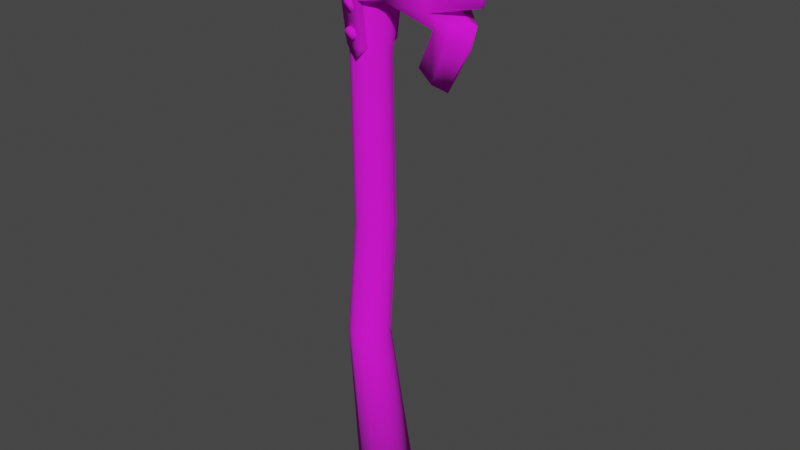 # Source: SK_Wp_Skeleton_Brute_v2a_Axe.blend  (saved by Blender 3.1.7; exported with 4.5.12 LTS)
import bpy
from mathutils import Matrix  # noqa: F401  (used for matrix-valued properties, if any)

bpy.ops.wm.read_factory_settings(use_empty=True)
scene = bpy.context.scene
scene.name = 'Scene'

# ---- collections
col_collection = bpy.data.collections.new('Collection'); scene.collection.children.link(col_collection)
col_mesh = bpy.data.collections.new('Mesh'); scene.collection.children.link(col_mesh)
col_rig = bpy.data.collections.new('Rig'); scene.collection.children.link(col_rig)
col_collision = bpy.data.collections.new('Collision'); scene.collection.children.link(col_collision)
col_extras = bpy.data.collections.new('Extras'); scene.collection.children.link(col_extras)

# ---- images (referenced by path relative to the original .blend; pixels are not part of the script)
import os
ASSET_DIR = os.environ.get("B2B_ASSET_DIR", "")  # directory of the original .blend (textures are referenced by path, not embedded)
HERE = os.path.dirname(os.path.abspath(__file__))  # packed textures are extracted next to this script under _unpacked/

def load_image(name, relpath, width, height, colorspace="sRGB"):
    """Load a texture the original file referenced (path relative to the .blend, or extracted next to this script)."""
    p = next((c for c in (os.path.join(HERE, relpath), os.path.join(ASSET_DIR, relpath)) if relpath and os.path.exists(c)), "")
    if p:
        img = bpy.data.images.load(p, check_existing=True)
        img.name = name
    else:  # same state as the original file: an image datablock whose file is absent (Cycles renders it pink)
        img = bpy.data.images.new(name, width, height)
        img.source = "FILE"
        img.filepath = "//" + (relpath or name)
    img.colorspace_settings.name = colorspace
    return img
img_t_wp_skeleton_brute_v2a_axe_tga = load_image('T_Wp_Skeleton_Brute_v2a_Axe.tga', 'T_Wp_Skeleton_Brute_v2a_Axe.tga', 1024, 1024, 'sRGB')

# ---- materials (node trees are filled in below, after node groups)
mat_textuz = bpy.data.materials.new('textuz')
mat_textuz.use_transparent_shadow = False

# ---- material node trees
mat_textuz.use_nodes = True; mat_textuz.node_tree.nodes.clear()
_N = mat_textuz.node_tree.nodes; _L = mat_textuz.node_tree.links
n0 = _N.new('ShaderNodeBsdfPrincipled'); n0.name = 'Principled BSDF'; n0.location = (10, 300)
n0.distribution = 'GGX'
n0.subsurface_method = 'RANDOM_WALK_SKIN'
n0.inputs[2].default_value = 1.0
n0.inputs[3].default_value = 1.45
n0.inputs[27].default_value = (0.0, 0.0, 0.0, 1.0)
n0.inputs[28].default_value = 1.0
n1 = _N.new('ShaderNodeOutputMaterial'); n1.name = 'Material Output'; n1.location = (300, 300)
n2 = _N.new('ShaderNodeTexImage'); n2.name = 'Image Texture'; n2.location = (-280, 280)
n2.image = img_t_wp_skeleton_brute_v2a_axe_tga
_L.new(n0.outputs[0], n1.inputs[0])
_L.new(n2.outputs[0], n0.inputs[0])
n1.is_active_output = True

# ---- world
world_world = bpy.data.worlds.new('World'); scene.world = world_world
world_world.use_nodes = True; world_world.node_tree.nodes.clear()
_N = world_world.node_tree.nodes; _L = world_world.node_tree.links
n0 = _N.new('ShaderNodeOutputWorld'); n0.name = 'World Output'; n0.location = (300, 300)
n1 = _N.new('ShaderNodeBackground'); n1.name = 'Background'; n1.location = (10, 300)
n1.inputs[0].default_value = (0.05088, 0.05088, 0.05088, 1.0)
_L.new(n1.outputs[0], n0.inputs[0])
n0.is_active_output = True
world_world.color = (0.05088, 0.05088, 0.05088)
world_world.use_sun_shadow = False
world_world.sun_shadow_jitter_overblur = 0.0

# ---- meshes
me_cylinder_004 = bpy.data.meshes.new('Cylinder.004')
me_cylinder_004.from_pydata([(0.03321, 0.08491, -0.2557), (-0.03321, 0.06253, 0.2557), (0.07912, 0.07143, -0.2557), (0.0006014, 0.05261, 0.2557), (0.1104, 0.03527, -0.2557), (0.02368, 0.02598, 0.2557), (0.1173, -0.01208, -0.2557), (0.02869, -0.0089, 0.2557), (0.09738, -0.05561, -0.2557), (0.01405, -0.04095, 0.2557), (0.05713, -0.08147, -0.2557), (-0.01559, -0.06, 0.2557), (0.009284, -0.08147, -0.2557), (-0.05083, -0.06, 0.2557), (-0.03097, -0.05561, -0.2557), (-0.08047, -0.04095, 0.2557), (-0.05084, -0.01208, -0.2557), (-0.09511, -0.0089, 0.2557), (-0.04403, 0.03527, -0.2557), (-0.09009, 0.02598, 0.2557), (-0.0127, 0.07143, -0.2557), (-0.06702, 0.05261, 0.2557), (-0.004744, 0.05902, 0.6226), (0.02717, 0.04965, 0.6228), (0.04895, 0.02452, 0.623), (0.05368, -0.0084, 0.623), (0.03986, -0.03865, 0.6229), (0.01188, -0.05663, 0.6227), (-0.02137, -0.05663, 0.6224), (-0.04935, -0.03865, 0.6222), (-0.06317, -0.0084, 0.6221), (-0.05843, 0.02452, 0.6222), (-0.03665, 0.04965, 0.6223), (-0.01427, 0.05737, 1.11), (0.0167, 0.04826, 1.108), (0.03784, 0.02383, 1.107), (0.04243, -0.008164, 1.107), (0.02902, -0.03757, 1.108), (0.001866, -0.05504, 1.109), (-0.03041, -0.05504, 1.111), (-0.05757, -0.03757, 1.112), (-0.07098, -0.008164, 1.113), (-0.06638, 0.02383, 1.113), (-0.04524, 0.04826, 1.112), (0.001074, 0.09163, 1.443), (0.05058, 0.07708, 1.443), (0.08438, 0.03806, 1.439), (0.09172, -0.01304, 1.438), (0.07028, -0.06001, 1.439), (0.02687, -0.08792, 1.443), (-0.02473, -0.08792, 1.443), (-0.06813, -0.06001, 1.439), (-0.08957, -0.01304, 1.437), (-0.08223, 0.03806, 1.439), (-0.04844, 0.07708, 1.443), (0.0009883, 0.1215, 1.521), (0.06664, 0.1022, 1.513), (0.1114, 0.05047, 1.506), (0.1212, -0.01729, 1.5), (0.09276, -0.07957, 1.506), (0.0352, -0.1166, 1.517), (-0.03322, -0.1166, 1.517), (-0.09078, -0.07957, 1.506), (-0.1192, -0.01729, 1.5), (-0.1095, 0.05047, 1.506), (-0.06466, 0.1022, 1.514), (0.09029, -0.07742, 1.499), (0.03428, -0.1134, 1.509), (0.06487, 0.09945, 1.505), (0.1085, 0.04911, 1.499), (-0.1159, -0.01682, 1.493), (-0.1065, 0.04911, 1.498), (-0.03229, -0.1134, 1.509), (0.1179, -0.01682, 1.493), (-0.06288, 0.09945, 1.506), (-0.08829, -0.07742, 1.498), (0.0009978, 0.1182, 1.513), (-0.1951, 2.62e-08, 1.364), (-0.1579, 2.595e-08, 1.359), (-0.1953, 2.227e-08, 1.437), (-0.1655, 2.275e-08, 1.433), (-0.09438, 2.638e-08, 1.35), (-0.09819, 2.281e-08, 1.431), (0.3073, 2.281e-08, 1.431), (0.221, 3.815e-08, 1.08), (0.1609, 3.57e-08, 1.136), (0.1953, 3.174e-08, 1.227), (0.08576, 2.978e-08, 1.272), (0.01506, 3.076e-08, 1.249), (0.01633, 3.576e-08, 1.135), (-0.01036, 3.704e-08, 1.106), (-0.04595, 3.56e-08, 1.139), (-0.05231, 2.971e-08, 1.274), (0.2059, 2.281e-08, 1.431), (0.1045, 2.281e-08, 1.431), (0.003173, 2.281e-08, 1.431), (-0.168, 2.762e-08, 1.324), (0.3535, 2.58e-08, 1.352), (0.3548, 2.212e-08, 1.436), (0.3358, 2.869e-08, 1.286), (0.3205, 3.069e-08, 1.24), (0.2373, 3.884e-08, 1.053), (0.3039, 3.339e-08, 1.178), (0.2648, 2.927e-08, 1.272), (-0.16, -0.03307, 1.361), (-0.166, -0.03153, 1.433), (-0.09438, -0.0564, 1.35), (-0.09819, -0.06432, 1.431), (0.2899, -0.05255, 1.35), (0.2885, -0.05165, 1.431), (0.003173, -0.101, 1.431), (0.2078, -0.0787, 1.35), (0.2738, -0.05285, 1.293), (0.2315, -0.08081, 1.273), (0.2777, -0.0449, 1.245), (0.2696, -0.04713, 1.204), (0.217, -0.04197, 1.082), (0.08576, -0.0659, 1.272), (0.01752, -0.08717, 1.267), (0.01633, -0.06772, 1.135), (-0.01036, -0.06772, 1.106), (-0.04595, -0.05904, 1.139), (-0.05231, -0.07239, 1.274), (0.2059, -0.06737, 1.431), (0.1045, -0.0704, 1.431), (0.00635, -0.09296, 1.35), (0.1071, -0.087, 1.35), (0.1817, -0.04887, 1.12), (0.2265, -0.05123, 1.225), (0.3011, -0.002762, 1.18), (0.2621, -0.004735, 1.273), (0.3313, -0.003097, 1.286), (0.349, -0.003079, 1.352), (0.3501, -0.003027, 1.436), (0.2353, -0.00246, 1.055), (0.3172, -0.002631, 1.241), (0.002671, -0.0455, 1.26), (-0.0039, -0.08319, 1.255), (-0.002165, -0.08223, 1.244), (0.0001624, -0.04264, 1.239), (-0.008713, -0.04041, 1.233), (-0.0194, -0.03854, 1.233), (-0.03315, -0.03799, 1.249), (-0.03841, -0.07717, 1.255), (-0.025, -0.04164, 1.268), (-0.0039, 0.08319, 1.255), (-0.01528, 0.07809, 1.229), (-0.03157, 0.07933, 1.263), (-0.02145, -0.04126, 1.192), (-0.02145, -0.0756, 1.19), (-0.01214, -0.04108, 1.19), (-0.01214, -0.07543, 1.187), (-0.005794, -0.04062, 1.182), (-0.008442, -0.03945, 1.164), (-0.008442, -0.0738, 1.162), (-0.0166, -0.03912, 1.159), (-0.0166, -0.07346, 1.156), (-0.02629, -0.03912, 1.159), (-0.03445, -0.03945, 1.164), (-0.03848, -0.07436, 1.17), (-0.0371, -0.04062, 1.182), (-0.0371, -0.07496, 1.18), (-0.01214, 0.07543, 1.187), (-0.02629, 0.07346, 1.156), (-0.03445, 0.03945, 1.164), (-0.03848, 0.04001, 1.173), (-0.03848, 0.07436, 1.17), (-0.0371, 0.04062, 1.182), (-0.03075, 0.07543, 1.187), (-0.16, 0.03307, 1.361), (-0.166, 0.03153, 1.433), (-0.09438, 0.0564, 1.35), (-0.09819, 0.06432, 1.431), (0.2899, 0.05255, 1.35), (0.2885, 0.05165, 1.431), (0.003173, 0.101, 1.431), (0.2078, 0.0787, 1.35), (0.2738, 0.05285, 1.293), (0.2315, 0.08081, 1.273), (0.2777, 0.0449, 1.245), (0.2696, 0.04713, 1.204), (0.217, 0.04197, 1.082), (0.08576, 0.0659, 1.272), (0.01752, 0.08717, 1.267), (0.01633, 0.06772, 1.135), (-0.01036, 0.06772, 1.106), (-0.04595, 0.05904, 1.139), (-0.05231, 0.07239, 1.274), (0.2059, 0.06737, 1.431), (0.1045, 0.0704, 1.431), (0.00635, 0.09296, 1.35), (0.1071, 0.087, 1.35), (0.1817, 0.04887, 1.12), (0.2265, 0.05123, 1.225), (0.3011, 0.002762, 1.18), (0.2621, 0.004735, 1.273), (0.3313, 0.003097, 1.286), (0.349, 0.003079, 1.352), (0.3501, 0.003027, 1.436), (0.2353, 0.00246, 1.055), (0.3172, 0.002631, 1.241), (-0.01481, 0.04378, 1.271), (-0.02138, 0.08146, 1.266), (-0.004491, 0.04522, 1.268), (-0.01106, 0.0829, 1.263), (0.002671, 0.0455, 1.26), (0.004406, 0.04454, 1.249), (-0.002165, 0.08223, 1.244), (0.0001624, 0.04264, 1.239), (-0.006409, 0.08033, 1.235), (-0.008713, 0.04041, 1.233), (-0.0194, 0.03854, 1.233), (-0.02597, 0.07623, 1.229), (-0.02851, 0.03764, 1.239), (-0.03508, 0.07533, 1.235), (-0.03315, 0.03799, 1.249), (-0.03972, 0.07568, 1.244), (-0.03184, 0.03949, 1.26), (-0.03841, 0.07717, 1.255), (-0.025, 0.04164, 1.268), (-0.01481, -0.04378, 1.271), (-0.02138, -0.08146, 1.266), (-0.004491, -0.04522, 1.268), (-0.01106, -0.0829, 1.263), (0.004406, -0.04454, 1.249), (-0.006409, -0.08033, 1.235), (-0.01528, -0.07809, 1.229), (-0.02597, -0.07623, 1.229), (-0.02851, -0.03764, 1.239), (-0.03508, -0.07533, 1.235), (-0.03972, -0.07568, 1.244), (-0.03184, -0.03949, 1.26), (-0.03157, -0.07933, 1.263), (-0.02145, 0.04126, 1.192), (-0.02145, 0.0756, 1.19), (-0.01214, 0.04108, 1.19), (-0.005794, 0.04062, 1.182), (-0.005794, 0.07496, 1.18), (-0.004414, 0.04001, 1.173), (-0.004414, 0.07436, 1.17), (-0.008442, 0.03945, 1.164), (-0.008442, 0.0738, 1.162), (-0.0166, 0.03912, 1.159), (-0.0166, 0.07346, 1.156), (-0.02629, 0.03912, 1.159), (-0.03445, 0.0738, 1.162), (-0.0371, 0.07496, 1.18), (-0.03075, 0.04108, 1.19), (-0.005794, -0.07496, 1.18), (-0.004414, -0.04001, 1.173), (-0.004414, -0.07436, 1.17), (-0.02629, -0.07346, 1.156), (-0.03445, -0.0738, 1.162), (-0.03848, -0.04001, 1.173), (-0.03075, -0.04108, 1.19), (-0.03075, -0.07543, 1.187), (0.1804, 3.65e-08, 1.118)], [], [(0, 1, 3, 2), (2, 3, 5, 4), (4, 5, 7, 6), (6, 7, 9, 8), (8, 9, 11, 10), (10, 11, 13, 12), (12, 13, 15, 14), (14, 15, 17, 16), (16, 17, 19, 18), (15, 13, 28, 29), (18, 19, 21, 20), (20, 21, 1, 0), (0, 2, 4, 6, 8, 10, 12, 14, 16, 18, 20), (27, 26, 37, 38), (13, 11, 27, 28), (11, 9, 26, 27), (9, 7, 25, 26), (3, 1, 22, 23), (7, 5, 24, 25), (1, 21, 32, 22), (5, 3, 23, 24), (21, 19, 31, 32), (19, 17, 30, 31), (17, 15, 29, 30), (43, 42, 53, 54), (24, 23, 34, 35), (31, 30, 41, 42), (28, 27, 38, 39), (25, 24, 35, 36), (32, 31, 42, 43), (29, 28, 39, 40), (26, 25, 36, 37), (22, 32, 43, 33), (23, 22, 33, 34), (30, 29, 40, 41), (67, 66, 59, 60), (40, 39, 50, 51), (37, 36, 47, 48), (33, 43, 54, 44), (34, 33, 44, 45), (41, 40, 51, 52), (38, 37, 48, 49), (35, 34, 45, 46), (42, 41, 52, 53), (39, 38, 49, 50), (36, 35, 46, 47), (56, 55, 65, 64, 63, 62, 61, 60, 59, 58, 57), (69, 68, 56, 57), (71, 70, 63, 64), (72, 67, 60, 61), (73, 69, 57, 58), (74, 71, 64, 65), (75, 72, 61, 62), (66, 73, 58, 59), (76, 74, 65, 55), (68, 76, 55, 56), (70, 75, 62, 63), (52, 51, 75, 70), (45, 44, 76, 68), (44, 54, 74, 76), (48, 47, 73, 66), (51, 50, 72, 75), (54, 53, 71, 74), (47, 46, 69, 73), (50, 49, 67, 72), (53, 52, 70, 71), (46, 45, 68, 69), (49, 48, 66, 67), (77, 104, 105, 79), (105, 104, 106, 107), (123, 111, 108, 109), (107, 106, 125, 110), (110, 125, 126, 124), (124, 126, 111, 123), (112, 108, 111, 113), (117, 126, 125, 118), (106, 122, 118, 125), (128, 113, 117), (117, 113, 111, 126), (118, 122, 121, 119), (120, 119, 121), (104, 77, 96), (132, 131, 99, 97), (133, 132, 97, 98), (135, 129, 102, 100), (129, 134, 101, 102), (130, 103, 99, 131), (130, 135, 100, 103), (96, 78, 104), (82, 80, 105, 107), (91, 90, 120, 121), (78, 81, 106, 104), (92, 91, 121, 122), (116, 115, 128, 127), (83, 93, 123, 109), (84, 101, 134, 116), (87, 86, 128, 117), (95, 82, 107, 110), (81, 92, 122, 106), (93, 94, 124, 123), (88, 87, 117, 118), (98, 83, 109, 133), (94, 95, 110, 124), (80, 79, 105), (89, 88, 118, 119), (90, 89, 119, 120), (127, 128, 86, 85), (85, 256, 127), (113, 128, 115, 114), (113, 114, 135, 130), (113, 130, 131, 112), (115, 116, 134, 129), (114, 115, 129, 135), (109, 108, 132, 133), (108, 112, 131, 132), (222, 223, 137, 136), (136, 137, 138, 224), (224, 138, 225, 139), (139, 225, 226, 140), (140, 226, 227, 141), (141, 227, 229, 228), (228, 229, 230, 142), (142, 230, 143, 231), (223, 221, 232, 143, 230, 229, 227, 226, 225, 138, 137), (231, 143, 232, 144), (144, 232, 221, 220), (220, 222, 136, 224, 139, 140, 141, 228, 142, 231, 144), (203, 205, 145, 204), (205, 206, 207, 145), (208, 210, 146, 209), (210, 211, 212, 146), (204, 145, 207, 209, 146, 212, 214, 216, 218, 147, 202), (217, 219, 147, 218), (219, 201, 202, 147), (148, 149, 151, 150), (150, 151, 248, 152), (152, 248, 250, 249), (249, 250, 154, 153), (153, 154, 156, 155), (155, 156, 251, 157), (157, 251, 252, 158), (158, 252, 159, 253), (253, 159, 161, 160), (151, 149, 255, 161, 159, 252, 251, 156, 154, 250, 248), (160, 161, 255, 254), (254, 255, 149, 148), (148, 150, 152, 249, 153, 155, 157, 158, 253, 160, 254), (233, 235, 162, 234), (235, 236, 237, 162), (242, 244, 163, 243), (244, 164, 245, 163), (164, 165, 166, 245), (165, 167, 246, 166), (162, 237, 239, 241, 243, 163, 245, 166, 246, 168, 234), (167, 247, 168, 246), (247, 233, 234, 168), (233, 247, 167, 165, 164, 244, 242, 240, 238, 236, 235), (77, 79, 170, 169), (170, 172, 171, 169), (188, 174, 173, 176), (172, 175, 190, 171), (175, 189, 191, 190), (189, 188, 176, 191), (177, 178, 176, 173), (182, 183, 190, 191), (171, 190, 183, 187), (193, 182, 178), (182, 191, 176, 178), (183, 184, 186, 187), (185, 186, 184), (169, 96, 77), (197, 97, 99, 196), (198, 98, 97, 197), (200, 100, 102, 194), (194, 102, 101, 199), (195, 196, 99, 103), (195, 103, 100, 200), (96, 169, 78), (82, 172, 170, 80), (91, 186, 185, 90), (78, 169, 171, 81), (92, 187, 186, 91), (181, 192, 193, 180), (83, 174, 188, 93), (84, 181, 199, 101), (87, 182, 193, 86), (95, 175, 172, 82), (81, 171, 187, 92), (93, 188, 189, 94), (88, 183, 182, 87), (98, 198, 174, 83), (94, 189, 175, 95), (80, 170, 79), (89, 184, 183, 88), (90, 185, 184, 89), (192, 85, 86, 193), (85, 192, 256), (178, 179, 180, 193), (178, 195, 200, 179), (178, 177, 196, 195), (180, 194, 199, 181), (179, 200, 194, 180), (174, 198, 197, 173), (173, 197, 196, 177), (201, 203, 204, 202), (206, 208, 209, 207), (211, 213, 214, 212), (213, 215, 216, 214), (215, 217, 218, 216), (201, 219, 217, 215, 213, 211, 210, 208, 206, 205, 203), (220, 221, 223, 222), (236, 238, 239, 237), (238, 240, 241, 239), (240, 242, 243, 241), (127, 256, 84, 116), (256, 192, 181, 84)])
me_cylinder_004.polygons.foreach_set('use_smooth', [True] * 216)
_uv = me_cylinder_004.uv_layers.new(name='UVMap')
_uv.uv.foreach_set('vector', [0.4525, 0.2451, 0.4525, 0.4437, 0.4164, 0.4437, 0.4164, 0.2451, 0.4164, 0.2451, 0.4164, 0.4437, 0.3803, 0.4437, 0.3803, 0.2451, 0.3803, 0.2451, 0.3803, 0.4437, 0.3442, 0.4437, 0.3442, 0.2451, 0.3442, 0.2451, 0.3442, 0.4437, 0.3081, 0.4437, 0.3081, 0.2451, 0.3081, 0.2451, 0.3081, 0.4437, 0.272, 0.4437, 0.272, 0.2451, 0.272, 0.2451, 0.272, 0.4437, 0.2359, 0.4437, 0.2359, 0.2451, 0.2359, 0.2451, 0.2359, 0.4437, 0.1998, 0.4437, 0.1998, 0.2451, 0.1998, 0.2451, 0.1998, 0.4437, 0.1636, 0.4437, 0.1636, 0.2451, 0.1636, 0.2451, 0.1636, 0.4437, 0.1275, 0.4437, 0.1275, 0.2451, 0.1998, 0.4437, 0.2359, 0.4437, 0.2359, 0.4437, 0.1998, 0.4437, 0.1275, 0.2451, 0.1275, 0.4437, 0.09142, 0.4437, 0.09142, 0.2451, 0.09142, 0.2451, 0.09142, 0.4437, 0.05531, 0.4437, 0.05531, 0.2451, 0.3532, 0.2411, 0.4048, 0.226, 0.4399, 0.1854, 0.4476, 0.1322, 0.4253, 0.08336, 0.3801, 0.05432, 0.3264, 0.05432, 0.2812, 0.08336, 0.2589, 0.1322, 0.2665, 0.1854, 0.3017, 0.226, 0.272, 0.4437, 0.3081, 0.4437, 0.3081, 0.4437, 0.272, 0.4437, 0.2359, 0.4437, 0.272, 0.4437, 0.272, 0.4437, 0.2359, 0.4437, 0.272, 0.4437, 0.3081, 0.4437, 0.3081, 0.4437, 0.272, 0.4437, 0.3081, 0.4437, 0.3442, 0.4437, 0.3442, 0.4437, 0.3081, 0.4437, 0.4164, 0.4437, 0.4525, 0.4437, 0.4525, 0.4437, 0.4164, 0.4437, 0.3442, 0.4437, 0.3803, 0.4437, 0.3803, 0.4437, 0.3442, 0.4437, 0.05531, 0.4437, 0.09142, 0.4437, 0.09142, 0.4437, 0.05531, 0.4437, 0.3803, 0.4437, 0.4164, 0.4437, 0.4164, 0.4437, 0.3803, 0.4437, 0.09142, 0.4437, 0.1275, 0.4437, 0.1275, 0.4437, 0.09142, 0.4437, 0.1275, 0.4437, 0.1636, 0.4437, 0.1636, 0.4437, 0.1275, 0.4437, 0.1636, 0.4437, 0.1998, 0.4437, 0.1998, 0.4437, 0.1636, 0.4437, 0.09142, 0.4437, 0.1275, 0.4437, 0.1275, 0.4437, 0.09142, 0.4437, 0.3803, 0.4437, 0.4164, 0.4437, 0.4164, 0.4437, 0.3803, 0.4437, 0.1275, 0.4437, 0.1636, 0.4437, 0.1636, 0.4437, 0.1275, 0.4437, 0.2359, 0.4437, 0.272, 0.4437, 0.272, 0.4437, 0.2359, 0.4437, 0.3442, 0.4437, 0.3803, 0.4437, 0.3803, 0.4437, 0.3442, 0.4437, 0.09142, 0.4437, 0.1275, 0.4437, 0.1275, 0.4437, 0.09142, 0.4437, 0.1998, 0.4437, 0.2359, 0.4437, 0.2359, 0.4437, 0.1998, 0.4437, 0.3081, 0.4437, 0.3442, 0.4437, 0.3442, 0.4437, 0.3081, 0.4437, 0.05531, 0.4437, 0.09142, 0.4437, 0.09142, 0.4437, 0.05531, 0.4437, 0.4164, 0.4437, 0.4525, 0.4437, 0.4525, 0.4437, 0.4164, 0.4437, 0.1636, 0.4437, 0.1998, 0.4437, 0.1998, 0.4437, 0.1636, 0.4437, 0.272, 0.4437, 0.3081, 0.4437, 0.3081, 0.4437, 0.272, 0.4437, 0.1998, 0.4437, 0.2359, 0.4437, 0.2359, 0.4437, 0.1998, 0.4437, 0.3081, 0.4437, 0.3442, 0.4437, 0.3442, 0.4437, 0.3081, 0.4437, 0.05531, 0.4437, 0.09142, 0.4437, 0.09142, 0.4437, 0.05531, 0.4437, 0.4164, 0.4437, 0.4525, 0.4437, 0.4525, 0.4437, 0.4164, 0.4437, 0.1636, 0.4437, 0.1998, 0.4437, 0.1998, 0.4437, 0.1636, 0.4437, 0.272, 0.4437, 0.3081, 0.4437, 0.3081, 0.4437, 0.272, 0.4437, 0.3803, 0.4437, 0.4164, 0.4437, 0.4164, 0.4437, 0.3803, 0.4437, 0.1275, 0.4437, 0.1636, 0.4437, 0.1636, 0.4437, 0.1275, 0.4437, 0.2359, 0.4437, 0.272, 0.4437, 0.272, 0.4437, 0.2359, 0.4437, 0.3442, 0.4437, 0.3803, 0.4437, 0.3803, 0.4437, 0.3442, 0.4437, 0.2062, 0.226, 0.1546, 0.2411, 0.1031, 0.226, 0.0679, 0.1854, 0.06025, 0.1322, 0.08257, 0.08336, 0.1278, 0.05432, 0.1815, 0.05432, 0.2267, 0.08336, 0.249, 0.1322, 0.2413, 0.1854, 0.3803, 0.4437, 0.4164, 0.4437, 0.4164, 0.4437, 0.3803, 0.4437, 0.1275, 0.4437, 0.1636, 0.4437, 0.1636, 0.4437, 0.1275, 0.4437, 0.2359, 0.4437, 0.272, 0.4437, 0.272, 0.4437, 0.2359, 0.4437, 0.3442, 0.4437, 0.3803, 0.4437, 0.3803, 0.4437, 0.3442, 0.4437, 0.09142, 0.4437, 0.1275, 0.4437, 0.1275, 0.4437, 0.09142, 0.4437, 0.1998, 0.4437, 0.2359, 0.4437, 0.2359, 0.4437, 0.1998, 0.4437, 0.3081, 0.4437, 0.3442, 0.4437, 0.3442, 0.4437, 0.3081, 0.4437, 0.05531, 0.4437, 0.09142, 0.4437, 0.09142, 0.4437, 0.05531, 0.4437, 0.4164, 0.4437, 0.4525, 0.4437, 0.4525, 0.4437, 0.4164, 0.4437, 0.1636, 0.4437, 0.1998, 0.4437, 0.1998, 0.4437, 0.1636, 0.4437, 0.1636, 0.4437, 0.1998, 0.4437, 0.1998, 0.4437, 0.1636, 0.4437, 0.4164, 0.4437, 0.4525, 0.4437, 0.4525, 0.4437, 0.4164, 0.4437, 0.05531, 0.4437, 0.09142, 0.4437, 0.09142, 0.4437, 0.05531, 0.4437, 0.3081, 0.4437, 0.3442, 0.4437, 0.3442, 0.4437, 0.3081, 0.4437, 0.1998, 0.4437, 0.2359, 0.4437, 0.2359, 0.4437, 0.1998, 0.4437, 0.09142, 0.4437, 0.1275, 0.4437, 0.1275, 0.4437, 0.09142, 0.4437, 0.3442, 0.4437, 0.3803, 0.4437, 0.3803, 0.4437, 0.3442, 0.4437, 0.2359, 0.4437, 0.272, 0.4437, 0.272, 0.4437, 0.2359, 0.4437, 0.1275, 0.4437, 0.1636, 0.4437, 0.1636, 0.4437, 0.1275, 0.4437, 0.3803, 0.4437, 0.4164, 0.4437, 0.4164, 0.4437, 0.3803, 0.4437, 0.272, 0.4437, 0.3081, 0.4437, 0.3081, 0.4437, 0.272, 0.4437, 0.5506, 0.5457, 0.8341, 0.5457, 0.8, 0.9563, 0.5506, 0.9563, 0.2881, 0.9735, 0.3222, 0.5629, 0.4494, 0.5629, 0.4494, 0.9735, 0.4494, 0.9735, 0.4494, 0.5629, 0.4494, 0.5629, 0.4494, 0.9735, 0.4494, 0.9735, 0.4494, 0.5629, 0.4494, 0.5629, 0.4494, 0.9735, 0.4494, 0.9735, 0.4494, 0.5629, 0.4494, 0.5629, 0.4494, 0.9735, 0.4494, 0.9735, 0.4494, 0.5629, 0.4494, 0.5629, 0.4494, 0.9735, 0.03879, 0.5629, 0.4494, 0.5629, 0.4494, 0.5629, 0.03879, 0.5629, 0.03879, 0.5629, 0.4494, 0.5629, 0.4494, 0.5629, 0.03879, 0.5629, 0.4494, 0.5629, 0.03879, 0.5629, 0.03879, 0.5629, 0.4494, 0.5629, 0.07074, 0.5629, 0.2441, 0.5629, 0.03879, 0.5629, 0.03879, 0.5629, 0.2441, 0.5629, 0.4494, 0.5629, 0.4494, 0.5629, 0.03879, 0.5629, 0.03879, 0.5629, 0.03879, 0.5629, 0.03879, 0.5629, 0.03879, 0.5629, 0.03879, 0.5629, 0.03879, 0.5629, 0.8341, 0.5457, 0.5506, 0.5457, 0.5506, 0.5457, 0.9612, 0.5457, 0.5506, 0.5457, 0.5506, 0.5457, 0.9612, 0.5457, 0.9612, 0.9563, 0.9612, 0.5457, 0.9612, 0.5457, 0.9612, 0.9563, 0.5506, 0.5457, 0.5506, 0.5457, 0.5506, 0.5457, 0.5506, 0.5457, 0.5506, 0.5457, 0.5506, 0.5457, 0.5506, 0.5457, 0.5506, 0.5457, 0.5506, 0.5457, 0.5506, 0.5457, 0.5506, 0.5457, 0.5506, 0.5457, 0.5506, 0.5457, 0.5506, 0.5457, 0.5506, 0.5457, 0.5506, 0.5457, 0.5506, 0.5457, 0.9612, 0.5457, 0.8341, 0.5457, 0.4494, 0.9735, 0.2881, 0.9735, 0.2881, 0.9735, 0.4494, 0.9735, 0.03879, 0.5629, 0.03879, 0.5629, 0.03879, 0.5629, 0.03879, 0.5629, 0.4494, 0.5629, 0.4494, 0.5629, 0.4494, 0.5629, 0.3222, 0.5629, 0.03879, 0.5629, 0.03879, 0.5629, 0.03879, 0.5629, 0.03879, 0.5629, 0.03879, 0.5629, 0.03879, 0.5629, 0.03879, 0.5629, 0.03879, 0.5629, 0.4494, 0.9735, 0.4494, 0.9735, 0.4494, 0.9735, 0.4494, 0.9735, 0.5506, 0.5457, 0.5506, 0.5457, 0.5506, 0.5457, 0.5506, 0.5457, 0.03879, 0.5629, 0.03879, 0.5629, 0.03879, 0.5629, 0.03879, 0.5629, 0.4494, 0.9735, 0.4494, 0.9735, 0.4494, 0.9735, 0.4494, 0.9735, 0.4494, 0.5629, 0.03879, 0.5629, 0.03879, 0.5629, 0.4494, 0.5629, 0.4494, 0.9735, 0.4494, 0.9735, 0.4494, 0.9735, 0.4494, 0.9735, 0.03879, 0.5629, 0.03879, 0.5629, 0.03879, 0.5629, 0.03879, 0.5629, 0.9612, 0.9563, 0.9612, 0.9563, 0.9612, 0.9563, 0.9612, 0.9563, 0.4494, 0.9735, 0.4494, 0.9735, 0.4494, 0.9735, 0.4494, 0.9735, 0.8, 0.9563, 0.5506, 0.9563, 0.8, 0.9563, 0.03879, 0.5629, 0.03879, 0.5629, 0.03879, 0.5629, 0.03879, 0.5629, 0.03879, 0.5629, 0.03879, 0.5629, 0.03879, 0.5629, 0.03879, 0.5629, 0.5506, 0.5457, 0.5506, 0.5457, 0.5506, 0.5457, 0.5506, 0.5457, 0.5506, 0.5457, 0.5506, 0.5457, 0.5506, 0.5457, 0.2441, 0.5629, 0.07074, 0.5629, 0.03879, 0.5629, 0.03879, 0.5629, 0.5506, 0.5457, 0.5506, 0.5457, 0.5506, 0.5457, 0.5506, 0.5457, 0.5506, 0.5457, 0.5506, 0.5457, 0.5506, 0.5457, 0.5506, 0.5457, 0.5506, 0.5457, 0.5506, 0.5457, 0.5506, 0.5457, 0.5506, 0.5457, 0.5506, 0.5457, 0.5506, 0.5457, 0.5506, 0.5457, 0.5506, 0.5457, 0.9612, 0.9563, 0.9612, 0.5457, 0.9612, 0.5457, 0.9612, 0.9563, 0.9612, 0.5457, 0.5506, 0.5457, 0.5506, 0.5457, 0.9612, 0.5457, 0.5949, 0.2604, 0.5949, 0.05762, 0.6318, 0.05762, 0.6318, 0.2604, 0.6318, 0.2604, 0.6318, 0.05762, 0.6687, 0.05762, 0.6687, 0.2604, 0.6687, 0.2604, 0.6687, 0.05762, 0.7055, 0.05762, 0.7055, 0.2604, 0.7055, 0.2604, 0.7055, 0.05762, 0.7424, 0.05762, 0.7424, 0.2604, 0.7424, 0.2604, 0.7424, 0.05762, 0.7793, 0.05762, 0.7793, 0.2604, 0.7793, 0.2604, 0.7793, 0.05762, 0.8161, 0.05762, 0.8161, 0.2604, 0.8161, 0.2604, 0.8161, 0.05762, 0.853, 0.05762, 0.853, 0.2604, 0.853, 0.2604, 0.853, 0.05762, 0.8899, 0.05762, 0.8899, 0.2604, 0.8096, 0.2799, 0.8622, 0.2645, 0.9149, 0.2799, 0.9508, 0.3214, 0.9586, 0.3756, 0.9358, 0.4255, 0.8897, 0.4552, 0.8348, 0.4552, 0.7887, 0.4255, 0.7659, 0.3756, 0.7737, 0.3214, 0.8899, 0.2604, 0.8899, 0.05762, 0.9268, 0.05762, 0.9268, 0.2604, 0.9268, 0.2604, 0.9268, 0.05762, 0.9636, 0.05762, 0.9636, 0.2604, 0.6595, 0.2645, 0.6068, 0.2799, 0.5709, 0.3214, 0.5631, 0.3756, 0.5859, 0.4255, 0.632, 0.4552, 0.6869, 0.4552, 0.733, 0.4255, 0.7558, 0.3756, 0.748, 0.3214, 0.7121, 0.2799, 0.5949, 0.2604, 0.6318, 0.2604, 0.6318, 0.05762, 0.5949, 0.05762, 0.6318, 0.2604, 0.6687, 0.2604, 0.6687, 0.05762, 0.6318, 0.05762, 0.7055, 0.2604, 0.7424, 0.2604, 0.7424, 0.05762, 0.7055, 0.05762, 0.7424, 0.2604, 0.7793, 0.2604, 0.7793, 0.05762, 0.7424, 0.05762, 0.8096, 0.2799, 0.7737, 0.3214, 0.7659, 0.3756, 0.7887, 0.4255, 0.8348, 0.4552, 0.8897, 0.4552, 0.9358, 0.4255, 0.9586, 0.3756, 0.9508, 0.3214, 0.9149, 0.2799, 0.8622, 0.2645, 0.8899, 0.2604, 0.9268, 0.2604, 0.9268, 0.05762, 0.8899, 0.05762, 0.9268, 0.2604, 0.9636, 0.2604, 0.9636, 0.05762, 0.9268, 0.05762, 0.5581, 0.2604, 0.5581, 0.05762, 0.5949, 0.05762, 0.5949, 0.2604, 0.5949, 0.2604, 0.5949, 0.05762, 0.6318, 0.05762, 0.6318, 0.2604, 0.6318, 0.2604, 0.6318, 0.05762, 0.6687, 0.05762, 0.6687, 0.2604, 0.6687, 0.2604, 0.6687, 0.05762, 0.7055, 0.05762, 0.7055, 0.2604, 0.7055, 0.2604, 0.7055, 0.05762, 0.7424, 0.05762, 0.7424, 0.2604, 0.7424, 0.2604, 0.7424, 0.05762, 0.7793, 0.05762, 0.7793, 0.2604, 0.7793, 0.2604, 0.7793, 0.05762, 0.8161, 0.05762, 0.8161, 0.2604, 0.8161, 0.2604, 0.8161, 0.05762, 0.853, 0.05762, 0.853, 0.2604, 0.853, 0.2604, 0.853, 0.05762, 0.8899, 0.05762, 0.8899, 0.2604, 0.8096, 0.2799, 0.8622, 0.2645, 0.9149, 0.2799, 0.9508, 0.3214, 0.9586, 0.3756, 0.9358, 0.4255, 0.8897, 0.4552, 0.8348, 0.4552, 0.7887, 0.4255, 0.7659, 0.3756, 0.7737, 0.3214, 0.8899, 0.2604, 0.8899, 0.05762, 0.9268, 0.05762, 0.9268, 0.2604, 0.9268, 0.2604, 0.9268, 0.05762, 0.9636, 0.05762, 0.9636, 0.2604, 0.6595, 0.2645, 0.6068, 0.2799, 0.5709, 0.3214, 0.5631, 0.3756, 0.5859, 0.4255, 0.632, 0.4552, 0.6869, 0.4552, 0.733, 0.4255, 0.7558, 0.3756, 0.748, 0.3214, 0.7121, 0.2799, 0.5581, 0.2604, 0.5949, 0.2604, 0.5949, 0.05762, 0.5581, 0.05762, 0.5949, 0.2604, 0.6318, 0.2604, 0.6318, 0.05762, 0.5949, 0.05762, 0.7424, 0.2604, 0.7793, 0.2604, 0.7793, 0.05762, 0.7424, 0.05762, 0.7793, 0.2604, 0.8161, 0.2604, 0.8161, 0.05762, 0.7793, 0.05762, 0.8161, 0.2604, 0.853, 0.2604, 0.853, 0.05762, 0.8161, 0.05762, 0.853, 0.2604, 0.8899, 0.2604, 0.8899, 0.05762, 0.853, 0.05762, 0.8096, 0.2799, 0.7737, 0.3214, 0.7659, 0.3756, 0.7887, 0.4255, 0.8348, 0.4552, 0.8897, 0.4552, 0.9358, 0.4255, 0.9586, 0.3756, 0.9508, 0.3214, 0.9149, 0.2799, 0.8622, 0.2645, 0.8899, 0.2604, 0.9268, 0.2604, 0.9268, 0.05762, 0.8899, 0.05762, 0.9268, 0.2604, 0.9636, 0.2604, 0.9636, 0.05762, 0.9268, 0.05762, 0.6595, 0.2645, 0.7121, 0.2799, 0.748, 0.3214, 0.7558, 0.3756, 0.733, 0.4255, 0.6869, 0.4552, 0.632, 0.4552, 0.5859, 0.4255, 0.5631, 0.3756, 0.5709, 0.3214, 0.6068, 0.2799, 0.5506, 0.5457, 0.5506, 0.9563, 0.8, 0.9563, 0.8341, 0.5457, 0.2881, 0.9735, 0.4494, 0.9735, 0.4494, 0.5629, 0.3222, 0.5629, 0.4494, 0.9735, 0.4494, 0.9735, 0.4494, 0.5629, 0.4494, 0.5629, 0.4494, 0.9735, 0.4494, 0.9735, 0.4494, 0.5629, 0.4494, 0.5629, 0.4494, 0.9735, 0.4494, 0.9735, 0.4494, 0.5629, 0.4494, 0.5629, 0.4494, 0.9735, 0.4494, 0.9735, 0.4494, 0.5629, 0.4494, 0.5629, 0.03879, 0.5629, 0.03879, 0.5629, 0.4494, 0.5629, 0.4494, 0.5629, 0.03879, 0.5629, 0.03879, 0.5629, 0.4494, 0.5629, 0.4494, 0.5629, 0.4494, 0.5629, 0.4494, 0.5629, 0.03879, 0.5629, 0.03879, 0.5629, 0.07074, 0.5629, 0.03879, 0.5629, 0.2441, 0.5629, 0.03879, 0.5629, 0.4494, 0.5629, 0.4494, 0.5629, 0.2441, 0.5629, 0.03879, 0.5629, 0.03879, 0.5629, 0.03879, 0.5629, 0.03879, 0.5629, 0.03879, 0.5629, 0.03879, 0.5629, 0.03879, 0.5629, 0.8341, 0.5457, 0.5506, 0.5457, 0.5506, 0.5457, 0.9612, 0.5457, 0.9612, 0.5457, 0.5506, 0.5457, 0.5506, 0.5457, 0.9612, 0.9563, 0.9612, 0.9563, 0.9612, 0.5457, 0.9612, 0.5457, 0.5506, 0.5457, 0.5506, 0.5457, 0.5506, 0.5457, 0.5506, 0.5457, 0.5506, 0.5457, 0.5506, 0.5457, 0.5506, 0.5457, 0.5506, 0.5457, 0.5506, 0.5457, 0.5506, 0.5457, 0.5506, 0.5457, 0.5506, 0.5457, 0.5506, 0.5457, 0.5506, 0.5457, 0.5506, 0.5457, 0.5506, 0.5457, 0.5506, 0.5457, 0.8341, 0.5457, 0.9612, 0.5457, 0.4494, 0.9735, 0.4494, 0.9735, 0.2881, 0.9735, 0.2881, 0.9735, 0.03879, 0.5629, 0.03879, 0.5629, 0.03879, 0.5629, 0.03879, 0.5629, 0.4494, 0.5629, 0.3222, 0.5629, 0.4494, 0.5629, 0.4494, 0.5629, 0.03879, 0.5629, 0.03879, 0.5629, 0.03879, 0.5629, 0.03879, 0.5629, 0.03879, 0.5629, 0.03879, 0.5629, 0.03879, 0.5629, 0.03879, 0.5629, 0.4494, 0.9735, 0.4494, 0.9735, 0.4494, 0.9735, 0.4494, 0.9735, 0.5506, 0.5457, 0.5506, 0.5457, 0.5506, 0.5457, 0.5506, 0.5457, 0.03879, 0.5629, 0.03879, 0.5629, 0.03879, 0.5629, 0.03879, 0.5629, 0.4494, 0.9735, 0.4494, 0.9735, 0.4494, 0.9735, 0.4494, 0.9735, 0.4494, 0.5629, 0.4494, 0.5629, 0.03879, 0.5629, 0.03879, 0.5629, 0.4494, 0.9735, 0.4494, 0.9735, 0.4494, 0.9735, 0.4494, 0.9735, 0.03879, 0.5629, 0.03879, 0.5629, 0.03879, 0.5629, 0.03879, 0.5629, 0.9612, 0.9563, 0.9612, 0.9563, 0.9612, 0.9563, 0.9612, 0.9563, 0.4494, 0.9735, 0.4494, 0.9735, 0.4494, 0.9735, 0.4494, 0.9735, 0.8, 0.9563, 0.8, 0.9563, 0.5506, 0.9563, 0.03879, 0.5629, 0.03879, 0.5629, 0.03879, 0.5629, 0.03879, 0.5629, 0.03879, 0.5629, 0.03879, 0.5629, 0.03879, 0.5629, 0.03879, 0.5629, 0.5506, 0.5457, 0.5506, 0.5457, 0.5506, 0.5457, 0.5506, 0.5457, 0.5506, 0.5457, 0.5506, 0.5457, 0.5506, 0.5457, 0.2441, 0.5629, 0.03879, 0.5629, 0.03879, 0.5629, 0.07074, 0.5629, 0.5506, 0.5457, 0.5506, 0.5457, 0.5506, 0.5457, 0.5506, 0.5457, 0.5506, 0.5457, 0.5506, 0.5457, 0.5506, 0.5457, 0.5506, 0.5457, 0.5506, 0.5457, 0.5506, 0.5457, 0.5506, 0.5457, 0.5506, 0.5457, 0.5506, 0.5457, 0.5506, 0.5457, 0.5506, 0.5457, 0.5506, 0.5457, 0.9612, 0.9563, 0.9612, 0.9563, 0.9612, 0.5457, 0.9612, 0.5457, 0.9612, 0.5457, 0.9612, 0.5457, 0.5506, 0.5457, 0.5506, 0.5457, 0.5581, 0.2604, 0.5949, 0.2604, 0.5949, 0.05762, 0.5581, 0.05762, 0.6687, 0.2604, 0.7055, 0.2604, 0.7055, 0.05762, 0.6687, 0.05762, 0.7793, 0.2604, 0.8161, 0.2604, 0.8161, 0.05762, 0.7793, 0.05762, 0.8161, 0.2604, 0.853, 0.2604, 0.853, 0.05762, 0.8161, 0.05762, 0.853, 0.2604, 0.8899, 0.2604, 0.8899, 0.05762, 0.853, 0.05762, 0.6595, 0.2645, 0.7121, 0.2799, 0.748, 0.3214, 0.7558, 0.3756, 0.733, 0.4255, 0.6869, 0.4552, 0.632, 0.4552, 0.5859, 0.4255, 0.5631, 0.3756, 0.5709, 0.3214, 0.6068, 0.2799, 0.5581, 0.2604, 0.5581, 0.05762, 0.5949, 0.05762, 0.5949, 0.2604, 0.6318, 0.2604, 0.6687, 0.2604, 0.6687, 0.05762, 0.6318, 0.05762, 0.6687, 0.2604, 0.7055, 0.2604, 0.7055, 0.05762, 0.6687, 0.05762, 0.7055, 0.2604, 0.7424, 0.2604, 0.7424, 0.05762, 0.7055, 0.05762, 0.03879, 0.5629, 0.03879, 0.5629, 0.03879, 0.5629, 0.03879, 0.5629, 0.03879, 0.5629, 0.03879, 0.5629, 0.03879, 0.5629, 0.03879, 0.5629])
me_cylinder_004.materials.append(mat_textuz)
me_cylinder_004.use_remesh_fix_poles = True
me_cylinder_004.use_remesh_preserve_attributes = False
me_cylinder_004.update()
arm_armature_001 = bpy.data.armatures.new('Armature.001')  # bones are not reproduced

# ---- objects
ob_wp_skeleton_brute_v2a_axe = bpy.data.objects.new('Wp_Skeleton_Brute_v2a_Axe', me_cylinder_004)
ob_armature = bpy.data.objects.new('Armature', arm_armature_001)

# ---- transforms, parenting, visibility, modifiers, constraints
ob_wp_skeleton_brute_v2a_axe.parent = ob_armature
ob_wp_skeleton_brute_v2a_axe.location = (0.0, 0.0, 0.0)
_vg = ob_wp_skeleton_brute_v2a_axe.vertex_groups.new(name='Bone')
for _i, _w in zip([0, 1, 2, 3, 4, 5, 6, 7, 8, 9, 10, 11, 12, 13, 14, 15, 16, 17, 18, 19, 20, 21, 22, 23, 24, 25, 26, 27, 28, 29, 30, 31, 32, 33, 34, 35, 36, 37, 38, 39, 40, 41, 42, 43, 44, 45, 46, 47, 48, 49, 50, 51, 52, 53, 54, 55, 56, 57, 58, 59, 60, 61, 62, 63, 64, 65, 66, 67, 68, 69, 70, 71, 72, 73, 74, 75, 76, 77, 78, 79, 80, 81, 82, 83, 84, 85, 86, 87, 88, 89, 90, 91, 92, 93, 94, 95, 96, 97, 98, 99, 100, 101, 102, 103, 104, 105, 106, 107, 108, 109, 110, 111, 112, 113, 114, 115, 116, 117, 118, 119, 120, 121, 122, 123, 124, 125, 126, 127, 128, 129, 130, 131, 132, 133, 134, 135, 136, 137, 138, 139, 140, 141, 142, 143, 144, 145, 146, 147, 148, 149, 150, 151, 152, 153, 154, 155, 156, 157, 158, 159, 160, 161, 162, 163, 164, 165, 166, 167, 168, 169, 170, 171, 172, 173, 174, 175, 176, 177, 178, 179, 180, 181, 182, 183, 184, 185, 186, 187, 188, 189, 190, 191, 192, 193, 194, 195, 196, 197, 198, 199, 200, 201, 202, 203, 204, 205, 206, 207, 208, 209, 210, 211, 212, 213, 214, 215, 216, 217, 218, 219, 220, 221, 222, 223, 224, 225, 226, 227, 228, 229, 230, 231, 232, 233, 234, 235, 236, 237, 238, 239, 240, 241, 242, 243, 244, 245, 246, 247, 248, 249, 250, 251, 252, 253, 254, 255, 256], [1.0, 1.0, 1.0, 1.0, 1.0, 1.0, 1.0, 1.0, 1.0, 1.0, 1.0, 1.0, 1.0, 1.0, 1.0, 1.0, 1.0, 1.0, 1.0, 1.0, 1.0, 1.0, 1.0, 1.0, 1.0, 1.0, 1.0, 1.0, 1.0, 1.0, 1.0, 1.0, 1.0, 1.0, 1.0, 1.0, 1.0, 1.0, 1.0, 1.0, 1.0, 1.0, 1.0, 1.0, 1.0, 1.0, 1.0, 1.0, 1.0, 1.0, 1.0, 1.0, 1.0, 1.0, 1.0, 1.0, 1.0, 1.0, 1.0, 1.0, 1.0, 1.0, 1.0, 1.0, 1.0, 1.0, 1.0, 1.0, 1.0, 1.0, 1.0, 1.0, 1.0, 1.0, 1.0, 1.0, 1.0, 1.0, 1.0, 1.0, 1.0, 1.0, 1.0, 1.0, 1.0, 1.0, 1.0, 1.0, 1.0, 1.0, 1.0, 1.0, 1.0, 1.0, 1.0, 1.0, 1.0, 1.0, 1.0, 1.0, 1.0, 1.0, 1.0, 1.0, 1.0, 1.0, 1.0, 1.0, 1.0, 1.0, 1.0, 1.0, 1.0, 1.0, 1.0, 1.0, 1.0, 1.0, 1.0, 1.0, 1.0, 1.0, 1.0, 1.0, 1.0, 1.0, 1.0, 1.0, 1.0, 1.0, 1.0, 1.0, 1.0, 1.0, 1.0, 1.0, 1.0, 1.0, 1.0, 1.0, 1.0, 1.0, 1.0, 1.0, 1.0, 1.0, 1.0, 1.0, 1.0, 1.0, 1.0, 1.0, 1.0, 1.0, 1.0, 1.0, 1.0, 1.0, 1.0, 1.0, 1.0, 1.0, 1.0, 1.0, 1.0, 1.0, 1.0, 1.0, 1.0, 1.0, 1.0, 1.0, 1.0, 1.0, 1.0, 1.0, 1.0, 1.0, 1.0, 1.0, 1.0, 1.0, 1.0, 1.0, 1.0, 1.0, 1.0, 1.0, 1.0, 1.0, 1.0, 1.0, 1.0, 1.0, 1.0, 1.0, 1.0, 1.0, 1.0, 1.0, 1.0, 1.0, 1.0, 1.0, 1.0, 1.0, 1.0, 1.0, 1.0, 1.0, 1.0, 1.0, 1.0, 1.0, 1.0, 1.0, 1.0, 1.0, 1.0, 1.0, 1.0, 1.0, 1.0, 1.0, 1.0, 1.0, 1.0, 1.0, 1.0, 1.0, 1.0, 1.0, 1.0, 1.0, 1.0, 1.0, 1.0, 1.0, 1.0, 1.0, 1.0, 1.0, 1.0, 1.0, 1.0, 1.0, 1.0, 1.0, 1.0, 1.0, 1.0, 1.0, 1.0, 1.0, 1.0, 1.0, 1.0]): _vg.add([_i], _w, 'REPLACE')
_m = ob_wp_skeleton_brute_v2a_axe.modifiers.new('Armature', 'ARMATURE')
_m.object = ob_armature
ob_armature.location = (0.0, -2.54e-08, 0.0)

# ---- collection membership
scene.collection.objects.link(ob_wp_skeleton_brute_v2a_axe)
scene.collection.objects.link(ob_armature)

# ---- scene / render settings (as saved in the file)
scene.frame_start = 1; scene.frame_end = 250; scene.frame_set(3)
scene.render.engine = 'BLENDER_EEVEE_NEXT'
scene.cycles.sampling_pattern = 'TABULATED_SOBOL'
scene.cycles.use_light_tree = False
scene.view_settings.view_transform = 'Filmic'
bpy.context.view_layer.update()

# ---- added for rendering (the .blend has no active camera and no usable light): camera, sun
cam_auto = bpy.data.cameras.new('AutoCamera')
cam_auto.lens = 50.0
cam_auto.sensor_width = 36.0
cam_auto.clip_end = 1000.0
ob_auto_camera = bpy.data.objects.new('AutoCamera', cam_auto)
scene.collection.objects.link(ob_auto_camera)
ob_auto_camera.location = (1.81506, -2.0799, 2.02113)
ob_auto_camera.rotation_euler = (1.09748, -7.21219e-08, 0.694738)
scene.camera = ob_auto_camera
light_auto_sun = bpy.data.lights.new('AutoSun', 'SUN')
light_auto_sun.energy = 3.0
light_auto_sun.angle = 0.0523599
ob_auto_sun = bpy.data.objects.new('AutoSun', light_auto_sun)
scene.collection.objects.link(ob_auto_sun)
ob_auto_sun.rotation_euler = (0.872665, 0.174533, 0.523599)
bpy.context.view_layer.update()
